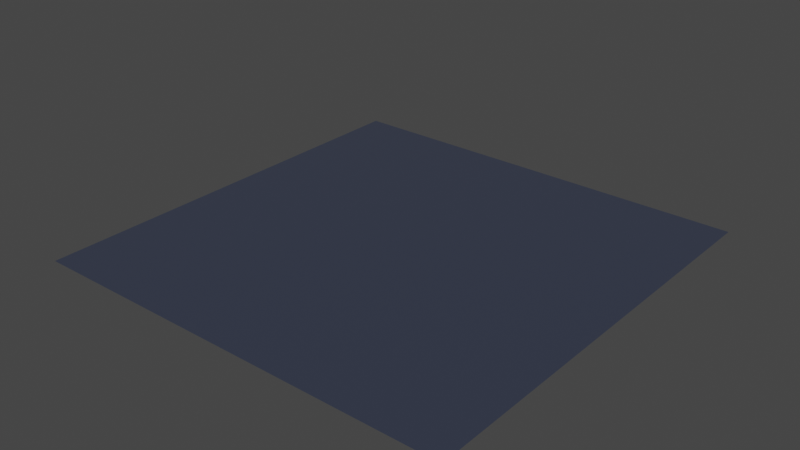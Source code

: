 # Source: TestScene.blend  (saved by Blender 3.1.7; exported with 4.5.12 LTS)
import bpy
from mathutils import Matrix  # noqa: F401  (used for matrix-valued properties, if any)

bpy.ops.wm.read_factory_settings(use_empty=True)
scene = bpy.context.scene
scene.name = 'Scene'

# ---- collections
col_collection = bpy.data.collections.new('Collection'); scene.collection.children.link(col_collection)
col_collection_001 = bpy.data.collections.new('Collection.001'); col_collection.children.link(col_collection_001)

# ---- materials (node trees are filled in below, after node groups)
mat_material = bpy.data.materials.new('Material')
mat_material.use_transparent_shadow = False

# ---- material node trees
mat_material.use_nodes = True; mat_material.node_tree.nodes.clear()
_N = mat_material.node_tree.nodes; _L = mat_material.node_tree.links
n0 = _N.new('ShaderNodeBsdfPrincipled'); n0.name = 'Principled BSDF'; n0.location = (10, 300)
n0.distribution = 'GGX'
n0.subsurface_method = 'RANDOM_WALK_SKIN'
n0.inputs[0].default_value = (0.5519, 0.6496, 1.0, 1.0)
n0.inputs[1].default_value = 1.0
n0.inputs[2].default_value = 0.05241
n0.inputs[3].default_value = 1.45
n0.inputs[27].default_value = (0.0, 0.0, 0.0, 1.0)
n0.inputs[28].default_value = 1.0
n1 = _N.new('ShaderNodeOutputMaterial'); n1.name = 'Material Output'; n1.location = (300, 300)
_L.new(n0.outputs[0], n1.inputs[0])
n1.is_active_output = True

# ---- world
world_world = bpy.data.worlds.new('World'); scene.world = world_world
world_world.use_nodes = True; world_world.node_tree.nodes.clear()
_N = world_world.node_tree.nodes; _L = world_world.node_tree.links
n0 = _N.new('ShaderNodeOutputWorld'); n0.name = 'World Output'; n0.location = (300, 300)
n1 = _N.new('ShaderNodeBackground'); n1.name = 'Background'; n1.location = (10, 300)
n1.inputs[0].default_value = (0.05088, 0.05088, 0.05088, 1.0)
_L.new(n1.outputs[0], n0.inputs[0])
n0.is_active_output = True
world_world.color = (0.05088, 0.05088, 0.05088)
world_world.use_sun_shadow = False
world_world.sun_shadow_jitter_overblur = 0.0

# ---- meshes
me_plane = bpy.data.meshes.new('Plane')
me_plane.from_pydata([(-1.0, -1.0, 0.0), (1.0, -1.0, 0.0), (-1.0, 1.0, 0.0), (1.0, 1.0, 0.0)], [], [(0, 1, 3, 2)])
_uv = me_plane.uv_layers.new(name='UVMap')
_uv.uv.foreach_set('vector', [0.0, 0.0, 1.0, 0.0, 1.0, 1.0, 0.0, 1.0])
me_plane.materials.append(mat_material)
me_plane.use_remesh_fix_poles = True
me_plane.use_remesh_preserve_attributes = False
me_plane.update()
me_cube_001 = bpy.data.meshes.new('Cube.001')
me_cube_001.from_pydata([], [], [])
me_cube_001.materials.append(None)
me_cube_001.update()

# ---- objects
ob_plane = bpy.data.objects.new('Plane', me_plane)
ob_cube = bpy.data.objects.new('Cube', me_cube_001)

# ---- transforms, parenting, visibility, modifiers, constraints
ob_plane.location = (0.0, 0.0, 0.0)
ob_plane.scale = (5.027, 5.027, 5.027)
ob_cube.location = (0.0, 0.0, 1.0)
ob_cube.material_slots[0].link = 'OBJECT'; ob_cube.material_slots[0].material = mat_material
_m = ob_cube.modifiers.new('Bevel', 'BEVEL')
_m = ob_cube.modifiers.new('Subdivision', 'SUBSURF')
_m.levels = 4

# ---- collection membership
col_collection.objects.link(ob_plane)
col_collection_001.objects.link(ob_cube)

# ---- scene / render settings (as saved in the file)
scene.frame_start = 1; scene.frame_end = 250; scene.frame_set(1)
scene.render.engine = 'BLENDER_EEVEE_NEXT'
scene.cycles.sampling_pattern = 'TABULATED_SOBOL'
scene.cycles.use_light_tree = False
scene.view_settings.view_transform = 'Filmic'
bpy.context.view_layer.update()

# ---- added for rendering (the .blend has no active camera and no usable light): camera, sun
cam_auto = bpy.data.cameras.new('AutoCamera')
cam_auto.lens = 50.0
cam_auto.sensor_width = 36.0
cam_auto.clip_end = 1000.0
ob_auto_camera = bpy.data.objects.new('AutoCamera', cam_auto)
scene.collection.objects.link(ob_auto_camera)
ob_auto_camera.location = (13.187, -15.8244, 11.0496)
ob_auto_camera.rotation_euler = (1.09748, -7.21219e-08, 0.694738)
scene.camera = ob_auto_camera
light_auto_sun = bpy.data.lights.new('AutoSun', 'SUN')
light_auto_sun.energy = 3.0
light_auto_sun.angle = 0.0523599
ob_auto_sun = bpy.data.objects.new('AutoSun', light_auto_sun)
scene.collection.objects.link(ob_auto_sun)
ob_auto_sun.rotation_euler = (0.872665, 0.174533, 0.523599)
bpy.context.view_layer.update()
